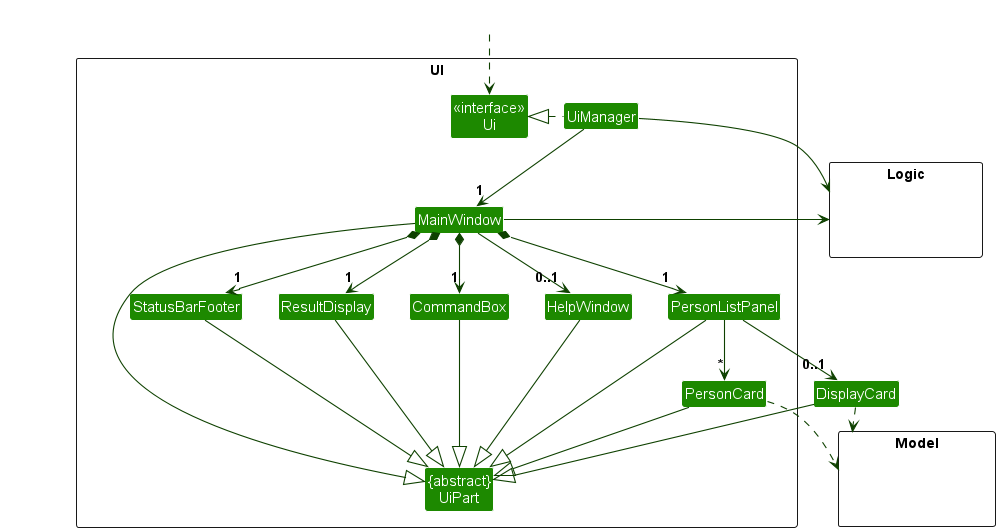

The diagram above was rendered by PlantUML. Its source (embedded in the PNG):
@startuml
!include style.puml
skinparam arrowThickness 1.1
skinparam arrowColor UI_COLOR_T4
skinparam classBackgroundColor UI_COLOR

package UI <<Rectangle>>{
Class "<<interface>>\nUi" as Ui
Class "{abstract}\nUiPart" as UiPart
Class UiManager
Class MainWindow
Class HelpWindow
Class ResultDisplay
Class PersonListPanel
Class PersonCard
Class StatusBarFooter
Class CommandBox
}

package Model <<Rectangle>> {
Class HiddenModel #FFFFFF
}

package Logic <<Rectangle>> {
Class HiddenLogic #FFFFFF
}

Class HiddenOutside #FFFFFF
HiddenOutside ..> Ui

UiManager .left.|> Ui
UiManager -down-> "1" MainWindow
MainWindow *-down->  "1" CommandBox
MainWindow *-down-> "1" ResultDisplay
MainWindow *-down-> "1" PersonListPanel
MainWindow *-down-> "1" StatusBarFooter
MainWindow --> "0..1" HelpWindow

PersonListPanel -down-> "*" PersonCard
PersonListPanel -down-> "0..1" DisplayCard

MainWindow -left-|> UiPart

ResultDisplay --|> UiPart
CommandBox --|> UiPart
PersonListPanel --|> UiPart
PersonCard --|> UiPart
StatusBarFooter --|> UiPart
HelpWindow --|> UiPart
DisplayCard --|> UiPart

PersonCard ..> Model
DisplayCard ..> Model
UiManager -right-> Logic
MainWindow -left-> Logic

PersonListPanel -[hidden]left- HelpWindow
HelpWindow -[hidden]left- CommandBox
CommandBox -[hidden]left- ResultDisplay
ResultDisplay -[hidden]left- StatusBarFooter

MainWindow -[hidden]-|> UiPart
@enduml